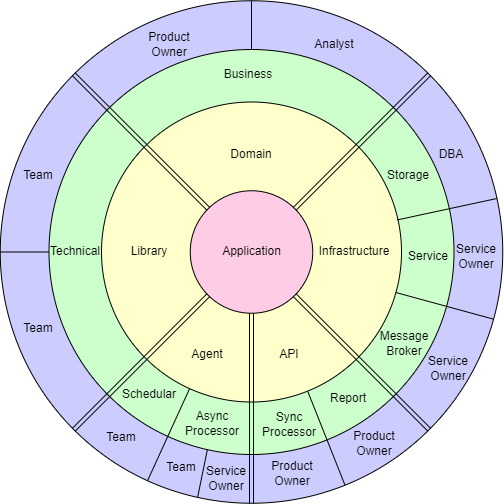

The diagram above was exported from draw.io. Its source (the exported page's mxGraphModel, read from the mxfile embedded in the PNG):
<mxGraphModel dx="1154" dy="577" grid="1" gridSize="10" guides="1" tooltips="1" connect="1" arrows="1" fold="1" page="1" pageScale="1" pageWidth="800" pageHeight="800" math="0" shadow="0">
  <root>
    <mxCell id="0" />
    <mxCell id="1" parent="0" />
    <mxCell id="1MRrM6nbadOkAlg30WoT-113" value="" style="ellipse;whiteSpace=wrap;html=1;aspect=fixed;fillColor=#CCCCFF;" vertex="1" parent="1">
      <mxGeometry x="151.75" y="41.25" width="502.5" height="502.5" as="geometry" />
    </mxCell>
    <mxCell id="1MRrM6nbadOkAlg30WoT-82" value="" style="ellipse;whiteSpace=wrap;html=1;aspect=fixed;fillColor=#CCFFCC;" vertex="1" parent="1">
      <mxGeometry x="200.5" y="90" width="405" height="405" as="geometry" />
    </mxCell>
    <mxCell id="1MRrM6nbadOkAlg30WoT-79" value="" style="ellipse;whiteSpace=wrap;html=1;aspect=fixed;fillColor=#FFFFCC;" vertex="1" parent="1">
      <mxGeometry x="253" y="142.5" width="300" height="300" as="geometry" />
    </mxCell>
    <mxCell id="1MRrM6nbadOkAlg30WoT-83" style="edgeStyle=none;rounded=0;orthogonalLoop=1;jettySize=auto;html=1;exitX=1;exitY=0;exitDx=0;exitDy=0;shape=link;entryX=1;entryY=0;entryDx=0;entryDy=0;" edge="1" parent="1" source="1MRrM6nbadOkAlg30WoT-80" target="1MRrM6nbadOkAlg30WoT-113">
      <mxGeometry relative="1" as="geometry" />
    </mxCell>
    <mxCell id="1MRrM6nbadOkAlg30WoT-84" style="edgeStyle=none;rounded=0;orthogonalLoop=1;jettySize=auto;html=1;exitX=0;exitY=0;exitDx=0;exitDy=0;entryX=0;entryY=0;entryDx=0;entryDy=0;shape=link;" edge="1" parent="1" source="1MRrM6nbadOkAlg30WoT-80" target="1MRrM6nbadOkAlg30WoT-113">
      <mxGeometry relative="1" as="geometry" />
    </mxCell>
    <mxCell id="1MRrM6nbadOkAlg30WoT-85" style="edgeStyle=none;rounded=0;orthogonalLoop=1;jettySize=auto;html=1;exitX=0;exitY=1;exitDx=0;exitDy=0;shape=link;entryX=0;entryY=1;entryDx=0;entryDy=0;" edge="1" parent="1" source="1MRrM6nbadOkAlg30WoT-80" target="1MRrM6nbadOkAlg30WoT-113">
      <mxGeometry relative="1" as="geometry" />
    </mxCell>
    <mxCell id="1MRrM6nbadOkAlg30WoT-87" style="edgeStyle=none;rounded=0;orthogonalLoop=1;jettySize=auto;html=1;exitX=1;exitY=1;exitDx=0;exitDy=0;entryX=1;entryY=1;entryDx=0;entryDy=0;shape=link;" edge="1" parent="1" source="1MRrM6nbadOkAlg30WoT-80" target="1MRrM6nbadOkAlg30WoT-113">
      <mxGeometry relative="1" as="geometry" />
    </mxCell>
    <mxCell id="1MRrM6nbadOkAlg30WoT-88" style="edgeStyle=none;rounded=0;orthogonalLoop=1;jettySize=auto;html=1;exitX=0.5;exitY=1;exitDx=0;exitDy=0;entryX=0.5;entryY=1;entryDx=0;entryDy=0;shape=link;" edge="1" parent="1" source="1MRrM6nbadOkAlg30WoT-80" target="1MRrM6nbadOkAlg30WoT-113">
      <mxGeometry relative="1" as="geometry" />
    </mxCell>
    <mxCell id="1MRrM6nbadOkAlg30WoT-80" value="Application" style="ellipse;whiteSpace=wrap;html=1;aspect=fixed;fillColor=#FFCCE6;" vertex="1" parent="1">
      <mxGeometry x="341.75" y="231.25" width="122.5" height="122.5" as="geometry" />
    </mxCell>
    <mxCell id="1MRrM6nbadOkAlg30WoT-89" value="Agent" style="text;html=1;strokeColor=none;fillColor=none;align=center;verticalAlign=middle;whiteSpace=wrap;rounded=0;" vertex="1" parent="1">
      <mxGeometry x="328.5" y="380" width="60" height="30" as="geometry" />
    </mxCell>
    <mxCell id="1MRrM6nbadOkAlg30WoT-90" value="API" style="text;html=1;strokeColor=none;fillColor=none;align=center;verticalAlign=middle;whiteSpace=wrap;rounded=0;" vertex="1" parent="1">
      <mxGeometry x="410.5" y="380" width="60" height="30" as="geometry" />
    </mxCell>
    <mxCell id="1MRrM6nbadOkAlg30WoT-91" value="Infrastructure" style="text;html=1;strokeColor=none;fillColor=none;align=center;verticalAlign=middle;whiteSpace=wrap;rounded=0;" vertex="1" parent="1">
      <mxGeometry x="475.5" y="277.5" width="60" height="30" as="geometry" />
    </mxCell>
    <mxCell id="1MRrM6nbadOkAlg30WoT-92" value="Domain" style="text;html=1;strokeColor=none;fillColor=none;align=center;verticalAlign=middle;whiteSpace=wrap;rounded=0;" vertex="1" parent="1">
      <mxGeometry x="373" y="180" width="60" height="30" as="geometry" />
    </mxCell>
    <mxCell id="1MRrM6nbadOkAlg30WoT-93" value="Library" style="text;html=1;strokeColor=none;fillColor=none;align=center;verticalAlign=middle;whiteSpace=wrap;rounded=0;" vertex="1" parent="1">
      <mxGeometry x="270.5" y="277.5" width="60" height="30" as="geometry" />
    </mxCell>
    <mxCell id="1MRrM6nbadOkAlg30WoT-98" value="Business" style="text;html=1;strokeColor=none;fillColor=none;align=center;verticalAlign=middle;whiteSpace=wrap;rounded=0;" vertex="1" parent="1">
      <mxGeometry x="370" y="100" width="60" height="30" as="geometry" />
    </mxCell>
    <mxCell id="1MRrM6nbadOkAlg30WoT-99" value="Technical" style="text;html=1;strokeColor=none;fillColor=none;align=center;verticalAlign=middle;whiteSpace=wrap;rounded=0;" vertex="1" parent="1">
      <mxGeometry x="197" y="277.5" width="60" height="30" as="geometry" />
    </mxCell>
    <mxCell id="1MRrM6nbadOkAlg30WoT-100" value="Storage" style="text;html=1;strokeColor=none;fillColor=none;align=center;verticalAlign=middle;whiteSpace=wrap;rounded=0;" vertex="1" parent="1">
      <mxGeometry x="530" y="201.25" width="60" height="30" as="geometry" />
    </mxCell>
    <mxCell id="1MRrM6nbadOkAlg30WoT-101" value="Service" style="text;html=1;strokeColor=none;fillColor=none;align=center;verticalAlign=middle;whiteSpace=wrap;rounded=0;" vertex="1" parent="1">
      <mxGeometry x="550" y="282.5" width="60" height="30" as="geometry" />
    </mxCell>
    <mxCell id="1MRrM6nbadOkAlg30WoT-102" value="Message&lt;br&gt;Broker" style="text;html=1;strokeColor=none;fillColor=none;align=center;verticalAlign=middle;whiteSpace=wrap;rounded=0;" vertex="1" parent="1">
      <mxGeometry x="526" y="369" width="60" height="30" as="geometry" />
    </mxCell>
    <mxCell id="1MRrM6nbadOkAlg30WoT-103" value="Async&lt;br&gt;Processor" style="text;html=1;strokeColor=none;fillColor=none;align=center;verticalAlign=middle;whiteSpace=wrap;rounded=0;" vertex="1" parent="1">
      <mxGeometry x="334" y="449" width="60" height="30" as="geometry" />
    </mxCell>
    <mxCell id="1MRrM6nbadOkAlg30WoT-104" value="Schedular" style="text;html=1;strokeColor=none;fillColor=none;align=center;verticalAlign=middle;whiteSpace=wrap;rounded=0;" vertex="1" parent="1">
      <mxGeometry x="270.5" y="420" width="60" height="30" as="geometry" />
    </mxCell>
    <mxCell id="1MRrM6nbadOkAlg30WoT-105" value="Sync Processor" style="text;html=1;strokeColor=none;fillColor=none;align=center;verticalAlign=middle;whiteSpace=wrap;rounded=0;" vertex="1" parent="1">
      <mxGeometry x="410.5" y="450" width="60" height="30" as="geometry" />
    </mxCell>
    <mxCell id="1MRrM6nbadOkAlg30WoT-106" value="Report" style="text;html=1;strokeColor=none;fillColor=none;align=center;verticalAlign=middle;whiteSpace=wrap;rounded=0;" vertex="1" parent="1">
      <mxGeometry x="470" y="424" width="60" height="30" as="geometry" />
    </mxCell>
    <mxCell id="1MRrM6nbadOkAlg30WoT-107" value="" style="endArrow=none;html=1;rounded=0;exitX=0.986;exitY=0.393;exitDx=0;exitDy=0;exitPerimeter=0;" edge="1" parent="1" source="1MRrM6nbadOkAlg30WoT-79" target="1MRrM6nbadOkAlg30WoT-113">
      <mxGeometry width="50" height="50" relative="1" as="geometry">
        <mxPoint x="620" y="340" as="sourcePoint" />
        <mxPoint x="670" y="290" as="targetPoint" />
      </mxGeometry>
    </mxCell>
    <mxCell id="1MRrM6nbadOkAlg30WoT-108" value="" style="endArrow=none;html=1;rounded=0;exitX=0.981;exitY=0.635;exitDx=0;exitDy=0;exitPerimeter=0;" edge="1" parent="1" source="1MRrM6nbadOkAlg30WoT-79" target="1MRrM6nbadOkAlg30WoT-113">
      <mxGeometry width="50" height="50" relative="1" as="geometry">
        <mxPoint x="559" y="270" as="sourcePoint" />
        <mxPoint x="608" y="260" as="targetPoint" />
      </mxGeometry>
    </mxCell>
    <mxCell id="1MRrM6nbadOkAlg30WoT-111" value="" style="endArrow=none;html=1;rounded=0;entryX=0.688;entryY=0.966;entryDx=0;entryDy=0;entryPerimeter=0;" edge="1" parent="1" source="1MRrM6nbadOkAlg30WoT-113" target="1MRrM6nbadOkAlg30WoT-79">
      <mxGeometry width="50" height="50" relative="1" as="geometry">
        <mxPoint x="500" y="530" as="sourcePoint" />
        <mxPoint x="550" y="480" as="targetPoint" />
      </mxGeometry>
    </mxCell>
    <mxCell id="1MRrM6nbadOkAlg30WoT-112" value="" style="endArrow=none;html=1;rounded=0;entryX=0.293;entryY=0.957;entryDx=0;entryDy=0;entryPerimeter=0;" edge="1" parent="1" source="1MRrM6nbadOkAlg30WoT-113" target="1MRrM6nbadOkAlg30WoT-79">
      <mxGeometry width="50" height="50" relative="1" as="geometry">
        <mxPoint x="280" y="530" as="sourcePoint" />
        <mxPoint x="330" y="480" as="targetPoint" />
      </mxGeometry>
    </mxCell>
    <mxCell id="1MRrM6nbadOkAlg30WoT-116" value="Product&lt;br&gt;Owner" style="text;html=1;strokeColor=none;fillColor=none;align=center;verticalAlign=middle;whiteSpace=wrap;rounded=0;" vertex="1" parent="1">
      <mxGeometry x="270.5" y="70" width="100" height="30" as="geometry" />
    </mxCell>
    <mxCell id="1MRrM6nbadOkAlg30WoT-117" value="" style="endArrow=none;html=1;rounded=0;entryX=0.5;entryY=0;entryDx=0;entryDy=0;exitX=0.5;exitY=0;exitDx=0;exitDy=0;" edge="1" parent="1" source="1MRrM6nbadOkAlg30WoT-82" target="1MRrM6nbadOkAlg30WoT-113">
      <mxGeometry width="50" height="50" relative="1" as="geometry">
        <mxPoint x="400" y="90" as="sourcePoint" />
        <mxPoint x="450" y="40" as="targetPoint" />
      </mxGeometry>
    </mxCell>
    <mxCell id="1MRrM6nbadOkAlg30WoT-118" value="Analyst" style="text;html=1;strokeColor=none;fillColor=none;align=center;verticalAlign=middle;whiteSpace=wrap;rounded=0;" vertex="1" parent="1">
      <mxGeometry x="435.5" y="70" width="100" height="30" as="geometry" />
    </mxCell>
    <mxCell id="1MRrM6nbadOkAlg30WoT-119" value="DBA" style="text;html=1;strokeColor=none;fillColor=none;align=center;verticalAlign=middle;whiteSpace=wrap;rounded=0;" vertex="1" parent="1">
      <mxGeometry x="553" y="180" width="100" height="30" as="geometry" />
    </mxCell>
    <mxCell id="1MRrM6nbadOkAlg30WoT-120" value="Service&lt;br&gt;Owner" style="text;html=1;strokeColor=none;fillColor=none;align=center;verticalAlign=middle;whiteSpace=wrap;rounded=0;" vertex="1" parent="1">
      <mxGeometry x="603" y="282.5" width="50" height="30" as="geometry" />
    </mxCell>
    <mxCell id="1MRrM6nbadOkAlg30WoT-121" value="Service&lt;br&gt;Owner" style="text;html=1;strokeColor=none;fillColor=none;align=center;verticalAlign=middle;whiteSpace=wrap;rounded=0;" vertex="1" parent="1">
      <mxGeometry x="575" y="394" width="50" height="30" as="geometry" />
    </mxCell>
    <mxCell id="1MRrM6nbadOkAlg30WoT-123" value="" style="endArrow=none;html=1;rounded=0;entryX=0;entryY=0.5;entryDx=0;entryDy=0;exitX=0;exitY=0.5;exitDx=0;exitDy=0;" edge="1" parent="1" source="1MRrM6nbadOkAlg30WoT-113" target="1MRrM6nbadOkAlg30WoT-82">
      <mxGeometry width="50" height="50" relative="1" as="geometry">
        <mxPoint x="150" y="350" as="sourcePoint" />
        <mxPoint x="200" y="290" as="targetPoint" />
      </mxGeometry>
    </mxCell>
    <mxCell id="1MRrM6nbadOkAlg30WoT-124" value="Team" style="text;html=1;strokeColor=none;fillColor=none;align=center;verticalAlign=middle;whiteSpace=wrap;rounded=0;" vertex="1" parent="1">
      <mxGeometry x="160" y="201" width="60" height="30" as="geometry" />
    </mxCell>
    <mxCell id="1MRrM6nbadOkAlg30WoT-125" value="Team" style="text;html=1;strokeColor=none;fillColor=none;align=center;verticalAlign=middle;whiteSpace=wrap;rounded=0;" vertex="1" parent="1">
      <mxGeometry x="160" y="353.75" width="60" height="30" as="geometry" />
    </mxCell>
    <mxCell id="1MRrM6nbadOkAlg30WoT-126" value="Team" style="text;html=1;strokeColor=none;fillColor=none;align=center;verticalAlign=middle;whiteSpace=wrap;rounded=0;" vertex="1" parent="1">
      <mxGeometry x="243" y="463" width="60" height="30" as="geometry" />
    </mxCell>
    <mxCell id="1MRrM6nbadOkAlg30WoT-127" value="Team" style="text;html=1;strokeColor=none;fillColor=none;align=center;verticalAlign=middle;whiteSpace=wrap;rounded=0;" vertex="1" parent="1">
      <mxGeometry x="303" y="493" width="60" height="30" as="geometry" />
    </mxCell>
    <mxCell id="1MRrM6nbadOkAlg30WoT-128" value="Product&lt;br&gt;Owner" style="text;html=1;strokeColor=none;fillColor=none;align=center;verticalAlign=middle;whiteSpace=wrap;rounded=0;" vertex="1" parent="1">
      <mxGeometry x="475.5" y="469" width="100" height="30" as="geometry" />
    </mxCell>
    <mxCell id="1MRrM6nbadOkAlg30WoT-129" value="Product&lt;br&gt;Owner" style="text;html=1;strokeColor=none;fillColor=none;align=center;verticalAlign=middle;whiteSpace=wrap;rounded=0;" vertex="1" parent="1">
      <mxGeometry x="394" y="499" width="100" height="30" as="geometry" />
    </mxCell>
    <mxCell id="1MRrM6nbadOkAlg30WoT-130" value="Service&lt;br&gt;Owner" style="text;html=1;strokeColor=none;fillColor=none;align=center;verticalAlign=middle;whiteSpace=wrap;rounded=0;" vertex="1" parent="1">
      <mxGeometry x="353" y="504" width="50" height="30" as="geometry" />
    </mxCell>
    <mxCell id="1MRrM6nbadOkAlg30WoT-131" value="" style="endArrow=none;html=1;rounded=0;entryX=0.391;entryY=0.988;entryDx=0;entryDy=0;entryPerimeter=0;exitX=0.393;exitY=0.987;exitDx=0;exitDy=0;exitPerimeter=0;" edge="1" parent="1" source="1MRrM6nbadOkAlg30WoT-113" target="1MRrM6nbadOkAlg30WoT-82">
      <mxGeometry width="50" height="50" relative="1" as="geometry">
        <mxPoint x="310" y="600" as="sourcePoint" />
        <mxPoint x="360" y="550" as="targetPoint" />
      </mxGeometry>
    </mxCell>
  </root>
</mxGraphModel>